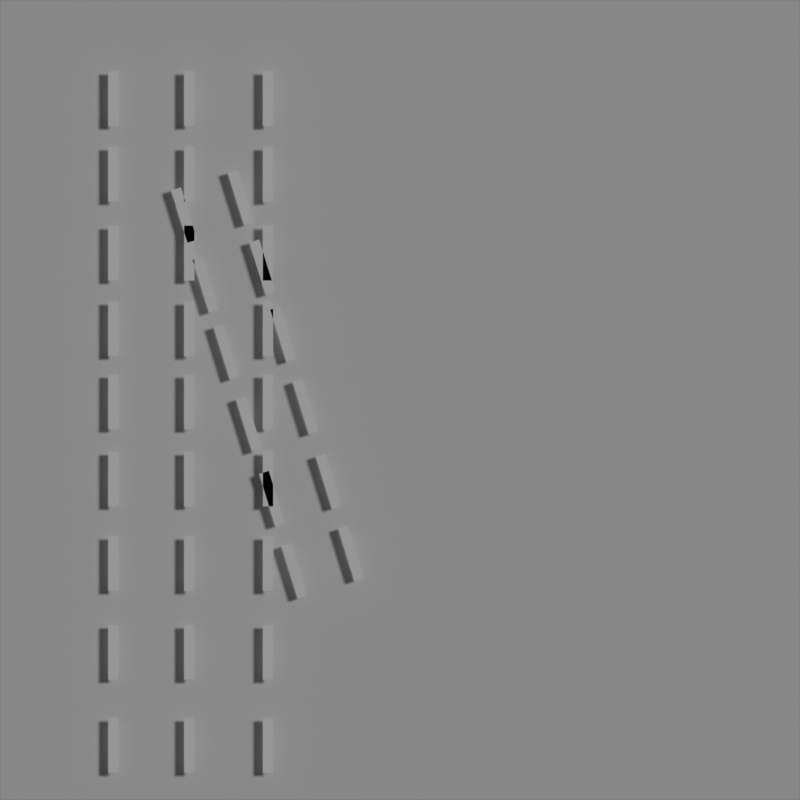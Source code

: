 # Source: deck_uv_map.blend  (saved by Blender 2.79.0; exported with 4.5.12 LTS)
import bpy
from mathutils import Matrix  # noqa: F401  (used for matrix-valued properties, if any)

bpy.ops.wm.read_factory_settings(use_empty=True)
scene = bpy.context.scene
scene.name = 'Scene'

# ---- collections
col_collection_1 = bpy.data.collections.new('Collection 1'); scene.collection.children.link(col_collection_1)

# ---- materials (node trees are filled in below, after node groups)
mat_material = bpy.data.materials.new('Material')
mat_material.alpha_threshold = 0.0
mat_material.use_transparent_shadow = False
mat_material.diffuse_color = (1.0, 1.0, 1.0, 1.0)
mat_material.roughness = 0.5
mat_deck_ub_map = bpy.data.materials.new('deck UB map')
mat_deck_ub_map.alpha_threshold = 0.0
mat_deck_ub_map.use_transparent_shadow = False
mat_deck_ub_map.roughness = 0.5
mat_deck_ub_map.specular_intensity = 0.0

# ---- material node trees

# ---- world
world_world = bpy.data.worlds.new('World'); scene.world = world_world
world_world.color = (0.05088, 0.05088, 0.05088)
world_world.use_sun_shadow = False
world_world.sun_shadow_jitter_overblur = 0.0
world_world.cycles.sampling_method = 'MANUAL'

# ---- cameras
cam_camera = bpy.data.cameras.new('Camera')
cam_camera.type = 'ORTHO'
cam_camera.clip_end = 100.0
cam_camera.lens = 35.0
cam_camera.sensor_width = 32.0
cam_camera.sensor_height = 18.0
cam_camera.ortho_scale = 20.0
cam_camera.display_size = 2.0
cam_camera.dof.focus_distance = 0.0
cam_camera.dof.aperture_fstop = 128.0
cam_camera.dof.aperture_blades = 6

# ---- lights
light_lamp = bpy.data.lights.new('Lamp', 'SUN')
light_lamp.transmission_factor = 0.0
light_lamp.cutoff_distance = 30.0
light_lamp.angle = 0.1993
light_lamp.energy = 1.0
light_lamp.shadow_buffer_clip_start = 1.001
light_lamp.shadow_soft_size = 0.1
light_lamp.shadow_cascade_max_distance = 1000.0

# ---- meshes
me_plane_038 = bpy.data.meshes.new('Plane.038')
me_plane_038.from_pydata([(-1.0, -1.0, 0.0), (1.0, -1.0, 0.0), (-1.0, 1.0, 0.0), (1.0, 1.0, 0.0)], [], [(0, 1, 3, 2)])
me_plane_038.materials.append(mat_material)
me_plane_038.use_remesh_preserve_volume = False
me_plane_038.use_remesh_preserve_attributes = False
me_plane_038.use_mirror_vertex_groups = False
me_plane_038.update()
me_plane_037 = bpy.data.meshes.new('Plane.037')
me_plane_037.from_pydata([(-1.0, -1.0, 0.0), (1.0, -1.0, 0.0), (-1.0, 1.0, 0.0), (1.0, 1.0, 0.0)], [], [(0, 1, 3, 2)])
me_plane_037.materials.append(mat_material)
me_plane_037.use_remesh_preserve_volume = False
me_plane_037.use_remesh_preserve_attributes = False
me_plane_037.use_mirror_vertex_groups = False
me_plane_037.update()
me_plane_036 = bpy.data.meshes.new('Plane.036')
me_plane_036.from_pydata([(-1.0, -1.0, 0.0), (1.0, -1.0, 0.0), (-1.0, 1.0, 0.0), (1.0, 1.0, 0.0)], [], [(0, 1, 3, 2)])
me_plane_036.materials.append(mat_material)
me_plane_036.use_remesh_preserve_volume = False
me_plane_036.use_remesh_preserve_attributes = False
me_plane_036.use_mirror_vertex_groups = False
me_plane_036.update()
me_plane_035 = bpy.data.meshes.new('Plane.035')
me_plane_035.from_pydata([(-1.0, -1.0, 0.0), (1.0, -1.0, 0.0), (-1.0, 1.0, 0.0), (1.0, 1.0, 0.0)], [], [(0, 1, 3, 2)])
me_plane_035.materials.append(mat_material)
me_plane_035.use_remesh_preserve_volume = False
me_plane_035.use_remesh_preserve_attributes = False
me_plane_035.use_mirror_vertex_groups = False
me_plane_035.update()
me_plane_034 = bpy.data.meshes.new('Plane.034')
me_plane_034.from_pydata([(-1.0, -1.0, 0.0), (1.0, -1.0, 0.0), (-1.0, 1.0, 0.0), (1.0, 1.0, 0.0)], [], [(0, 1, 3, 2)])
me_plane_034.materials.append(mat_material)
me_plane_034.use_remesh_preserve_volume = False
me_plane_034.use_remesh_preserve_attributes = False
me_plane_034.use_mirror_vertex_groups = False
me_plane_034.update()
me_plane_033 = bpy.data.meshes.new('Plane.033')
me_plane_033.from_pydata([(-1.0, -1.0, 0.0), (1.0, -1.0, 0.0), (-1.0, 1.0, 0.0), (1.0, 1.0, 0.0)], [], [(0, 1, 3, 2)])
me_plane_033.materials.append(mat_material)
me_plane_033.use_remesh_preserve_volume = False
me_plane_033.use_remesh_preserve_attributes = False
me_plane_033.use_mirror_vertex_groups = False
me_plane_033.update()
me_plane_032 = bpy.data.meshes.new('Plane.032')
me_plane_032.from_pydata([(-1.0, -1.0, 0.0), (1.0, -1.0, 0.0), (-1.0, 1.0, 0.0), (1.0, 1.0, 0.0)], [], [(0, 1, 3, 2)])
me_plane_032.materials.append(mat_material)
me_plane_032.use_remesh_preserve_volume = False
me_plane_032.use_remesh_preserve_attributes = False
me_plane_032.use_mirror_vertex_groups = False
me_plane_032.update()
me_plane_031 = bpy.data.meshes.new('Plane.031')
me_plane_031.from_pydata([(-1.0, -1.0, 0.0), (1.0, -1.0, 0.0), (-1.0, 1.0, 0.0), (1.0, 1.0, 0.0)], [], [(0, 1, 3, 2)])
me_plane_031.materials.append(mat_material)
me_plane_031.use_remesh_preserve_volume = False
me_plane_031.use_remesh_preserve_attributes = False
me_plane_031.use_mirror_vertex_groups = False
me_plane_031.update()
me_plane_030 = bpy.data.meshes.new('Plane.030')
me_plane_030.from_pydata([(-1.0, -1.0, 0.0), (1.0, -1.0, 0.0), (-1.0, 1.0, 0.0), (1.0, 1.0, 0.0)], [], [(0, 1, 3, 2)])
me_plane_030.materials.append(mat_material)
me_plane_030.use_remesh_preserve_volume = False
me_plane_030.use_remesh_preserve_attributes = False
me_plane_030.use_mirror_vertex_groups = False
me_plane_030.update()
me_plane_029 = bpy.data.meshes.new('Plane.029')
me_plane_029.from_pydata([(-1.0, -1.0, 0.0), (1.0, -1.0, 0.0), (-1.0, 1.0, 0.0), (1.0, 1.0, 0.0)], [], [(0, 1, 3, 2)])
me_plane_029.materials.append(mat_material)
me_plane_029.use_remesh_preserve_volume = False
me_plane_029.use_remesh_preserve_attributes = False
me_plane_029.use_mirror_vertex_groups = False
me_plane_029.update()
me_plane_028 = bpy.data.meshes.new('Plane.028')
me_plane_028.from_pydata([(-1.0, -1.0, 0.0), (1.0, -1.0, 0.0), (-1.0, 1.0, 0.0), (1.0, 1.0, 0.0)], [], [(0, 1, 3, 2)])
me_plane_028.materials.append(mat_material)
me_plane_028.use_remesh_preserve_volume = False
me_plane_028.use_remesh_preserve_attributes = False
me_plane_028.use_mirror_vertex_groups = False
me_plane_028.update()
me_plane_027 = bpy.data.meshes.new('Plane.027')
me_plane_027.from_pydata([(-1.0, -1.0, 0.0), (1.0, -1.0, 0.0), (-1.0, 1.0, 0.0), (1.0, 1.0, 0.0)], [], [(0, 1, 3, 2)])
me_plane_027.materials.append(mat_material)
me_plane_027.use_remesh_preserve_volume = False
me_plane_027.use_remesh_preserve_attributes = False
me_plane_027.use_mirror_vertex_groups = False
me_plane_027.update()
me_plane_026 = bpy.data.meshes.new('Plane.026')
me_plane_026.from_pydata([(-1.0, -1.0, 0.0), (1.0, -1.0, 0.0), (-1.0, 1.0, 0.0), (1.0, 1.0, 0.0)], [], [(0, 1, 3, 2)])
me_plane_026.materials.append(mat_material)
me_plane_026.use_remesh_preserve_volume = False
me_plane_026.use_remesh_preserve_attributes = False
me_plane_026.use_mirror_vertex_groups = False
me_plane_026.update()
me_plane_025 = bpy.data.meshes.new('Plane.025')
me_plane_025.from_pydata([(-1.0, -1.0, 0.0), (1.0, -1.0, 0.0), (-1.0, 1.0, 0.0), (1.0, 1.0, 0.0)], [], [(0, 1, 3, 2)])
me_plane_025.materials.append(mat_material)
me_plane_025.use_remesh_preserve_volume = False
me_plane_025.use_remesh_preserve_attributes = False
me_plane_025.use_mirror_vertex_groups = False
me_plane_025.update()
me_plane_024 = bpy.data.meshes.new('Plane.024')
me_plane_024.from_pydata([(-1.0, -1.0, 0.0), (1.0, -1.0, 0.0), (-1.0, 1.0, 0.0), (1.0, 1.0, 0.0)], [], [(0, 1, 3, 2)])
me_plane_024.materials.append(mat_material)
me_plane_024.use_remesh_preserve_volume = False
me_plane_024.use_remesh_preserve_attributes = False
me_plane_024.use_mirror_vertex_groups = False
me_plane_024.update()
me_plane_023 = bpy.data.meshes.new('Plane.023')
me_plane_023.from_pydata([(-1.0, -1.0, 0.0), (1.0, -1.0, 0.0), (-1.0, 1.0, 0.0), (1.0, 1.0, 0.0)], [], [(0, 1, 3, 2)])
me_plane_023.materials.append(mat_material)
me_plane_023.use_remesh_preserve_volume = False
me_plane_023.use_remesh_preserve_attributes = False
me_plane_023.use_mirror_vertex_groups = False
me_plane_023.update()
me_plane_022 = bpy.data.meshes.new('Plane.022')
me_plane_022.from_pydata([(-1.0, -1.0, 0.0), (1.0, -1.0, 0.0), (-1.0, 1.0, 0.0), (1.0, 1.0, 0.0)], [], [(0, 1, 3, 2)])
me_plane_022.materials.append(mat_material)
me_plane_022.use_remesh_preserve_volume = False
me_plane_022.use_remesh_preserve_attributes = False
me_plane_022.use_mirror_vertex_groups = False
me_plane_022.update()
me_plane_021 = bpy.data.meshes.new('Plane.021')
me_plane_021.from_pydata([(-1.0, -1.0, 0.0), (1.0, -1.0, 0.0), (-1.0, 1.0, 0.0), (1.0, 1.0, 0.0)], [], [(0, 1, 3, 2)])
me_plane_021.materials.append(mat_material)
me_plane_021.use_remesh_preserve_volume = False
me_plane_021.use_remesh_preserve_attributes = False
me_plane_021.use_mirror_vertex_groups = False
me_plane_021.update()
me_plane_020 = bpy.data.meshes.new('Plane.020')
me_plane_020.from_pydata([(-1.0, -1.0, 0.0), (1.0, -1.0, 0.0), (-1.0, 1.0, 0.0), (1.0, 1.0, 0.0)], [], [(0, 1, 3, 2)])
me_plane_020.materials.append(mat_material)
me_plane_020.use_remesh_preserve_volume = False
me_plane_020.use_remesh_preserve_attributes = False
me_plane_020.use_mirror_vertex_groups = False
me_plane_020.update()
me_plane_019 = bpy.data.meshes.new('Plane.019')
me_plane_019.from_pydata([(-1.0, -1.0, 0.0), (1.0, -1.0, 0.0), (-1.0, 1.0, 0.0), (1.0, 1.0, 0.0)], [], [(0, 1, 3, 2)])
me_plane_019.materials.append(mat_material)
me_plane_019.use_remesh_preserve_volume = False
me_plane_019.use_remesh_preserve_attributes = False
me_plane_019.use_mirror_vertex_groups = False
me_plane_019.update()
me_plane_018 = bpy.data.meshes.new('Plane.018')
me_plane_018.from_pydata([(-1.0, -1.0, 0.0), (1.0, -1.0, 0.0), (-1.0, 1.0, 0.0), (1.0, 1.0, 0.0)], [], [(0, 1, 3, 2)])
me_plane_018.materials.append(mat_material)
me_plane_018.use_remesh_preserve_volume = False
me_plane_018.use_remesh_preserve_attributes = False
me_plane_018.use_mirror_vertex_groups = False
me_plane_018.update()
me_plane_017 = bpy.data.meshes.new('Plane.017')
me_plane_017.from_pydata([(-1.0, -1.0, 0.0), (1.0, -1.0, 0.0), (-1.0, 1.0, 0.0), (1.0, 1.0, 0.0)], [], [(0, 1, 3, 2)])
me_plane_017.materials.append(mat_material)
me_plane_017.use_remesh_preserve_volume = False
me_plane_017.use_remesh_preserve_attributes = False
me_plane_017.use_mirror_vertex_groups = False
me_plane_017.update()
me_plane_016 = bpy.data.meshes.new('Plane.016')
me_plane_016.from_pydata([(-1.0, -1.0, 0.0), (1.0, -1.0, 0.0), (-1.0, 1.0, 0.0), (1.0, 1.0, 0.0)], [], [(0, 1, 3, 2)])
me_plane_016.materials.append(mat_material)
me_plane_016.use_remesh_preserve_volume = False
me_plane_016.use_remesh_preserve_attributes = False
me_plane_016.use_mirror_vertex_groups = False
me_plane_016.update()
me_plane_015 = bpy.data.meshes.new('Plane.015')
me_plane_015.from_pydata([(-1.0, -1.0, 0.0), (1.0, -1.0, 0.0), (-1.0, 1.0, 0.0), (1.0, 1.0, 0.0)], [], [(0, 1, 3, 2)])
me_plane_015.materials.append(mat_material)
me_plane_015.use_remesh_preserve_volume = False
me_plane_015.use_remesh_preserve_attributes = False
me_plane_015.use_mirror_vertex_groups = False
me_plane_015.update()
me_plane_014 = bpy.data.meshes.new('Plane.014')
me_plane_014.from_pydata([(-1.0, -1.0, 0.0), (1.0, -1.0, 0.0), (-1.0, 1.0, 0.0), (1.0, 1.0, 0.0)], [], [(0, 1, 3, 2)])
me_plane_014.materials.append(mat_material)
me_plane_014.use_remesh_preserve_volume = False
me_plane_014.use_remesh_preserve_attributes = False
me_plane_014.use_mirror_vertex_groups = False
me_plane_014.update()
me_plane_013 = bpy.data.meshes.new('Plane.013')
me_plane_013.from_pydata([(-1.0, -1.0, 0.0), (1.0, -1.0, 0.0), (-1.0, 1.0, 0.0), (1.0, 1.0, 0.0)], [], [(0, 1, 3, 2)])
me_plane_013.materials.append(mat_material)
me_plane_013.use_remesh_preserve_volume = False
me_plane_013.use_remesh_preserve_attributes = False
me_plane_013.use_mirror_vertex_groups = False
me_plane_013.update()
me_plane_012 = bpy.data.meshes.new('Plane.012')
me_plane_012.from_pydata([(-1.0, -1.0, 0.0), (1.0, -1.0, 0.0), (-1.0, 1.0, 0.0), (1.0, 1.0, 0.0)], [], [(0, 1, 3, 2)])
me_plane_012.materials.append(mat_material)
me_plane_012.use_remesh_preserve_volume = False
me_plane_012.use_remesh_preserve_attributes = False
me_plane_012.use_mirror_vertex_groups = False
me_plane_012.update()
me_plane_011 = bpy.data.meshes.new('Plane.011')
me_plane_011.from_pydata([(-1.0, -1.0, 0.0), (1.0, -1.0, 0.0), (-1.0, 1.0, 0.0), (1.0, 1.0, 0.0)], [], [(0, 1, 3, 2)])
me_plane_011.materials.append(mat_material)
me_plane_011.use_remesh_preserve_volume = False
me_plane_011.use_remesh_preserve_attributes = False
me_plane_011.use_mirror_vertex_groups = False
me_plane_011.update()
me_plane_010 = bpy.data.meshes.new('Plane.010')
me_plane_010.from_pydata([(-1.0, -1.0, 0.0), (1.0, -1.0, 0.0), (-1.0, 1.0, 0.0), (1.0, 1.0, 0.0)], [], [(0, 1, 3, 2)])
me_plane_010.materials.append(mat_material)
me_plane_010.use_remesh_preserve_volume = False
me_plane_010.use_remesh_preserve_attributes = False
me_plane_010.use_mirror_vertex_groups = False
me_plane_010.update()
me_plane_009 = bpy.data.meshes.new('Plane.009')
me_plane_009.from_pydata([(-1.0, -1.0, 0.0), (1.0, -1.0, 0.0), (-1.0, 1.0, 0.0), (1.0, 1.0, 0.0)], [], [(0, 1, 3, 2)])
me_plane_009.materials.append(mat_material)
me_plane_009.use_remesh_preserve_volume = False
me_plane_009.use_remesh_preserve_attributes = False
me_plane_009.use_mirror_vertex_groups = False
me_plane_009.update()
me_plane_008 = bpy.data.meshes.new('Plane.008')
me_plane_008.from_pydata([(-1.0, -1.0, 0.0), (1.0, -1.0, 0.0), (-1.0, 1.0, 0.0), (1.0, 1.0, 0.0)], [], [(0, 1, 3, 2)])
me_plane_008.materials.append(mat_material)
me_plane_008.use_remesh_preserve_volume = False
me_plane_008.use_remesh_preserve_attributes = False
me_plane_008.use_mirror_vertex_groups = False
me_plane_008.update()
me_plane_007 = bpy.data.meshes.new('Plane.007')
me_plane_007.from_pydata([(-1.0, -1.0, 0.0), (1.0, -1.0, 0.0), (-1.0, 1.0, 0.0), (1.0, 1.0, 0.0)], [], [(0, 1, 3, 2)])
me_plane_007.materials.append(mat_material)
me_plane_007.use_remesh_preserve_volume = False
me_plane_007.use_remesh_preserve_attributes = False
me_plane_007.use_mirror_vertex_groups = False
me_plane_007.update()
me_plane_006 = bpy.data.meshes.new('Plane.006')
me_plane_006.from_pydata([(-1.0, -1.0, 0.0), (1.0, -1.0, 0.0), (-1.0, 1.0, 0.0), (1.0, 1.0, 0.0)], [], [(0, 1, 3, 2)])
me_plane_006.materials.append(mat_material)
me_plane_006.use_remesh_preserve_volume = False
me_plane_006.use_remesh_preserve_attributes = False
me_plane_006.use_mirror_vertex_groups = False
me_plane_006.update()
me_plane_005 = bpy.data.meshes.new('Plane.005')
me_plane_005.from_pydata([(-1.0, -1.0, 0.0), (1.0, -1.0, 0.0), (-1.0, 1.0, 0.0), (1.0, 1.0, 0.0)], [], [(0, 1, 3, 2)])
me_plane_005.materials.append(mat_material)
me_plane_005.use_remesh_preserve_volume = False
me_plane_005.use_remesh_preserve_attributes = False
me_plane_005.use_mirror_vertex_groups = False
me_plane_005.update()
me_plane_004 = bpy.data.meshes.new('Plane.004')
me_plane_004.from_pydata([(-1.0, -1.0, 0.0), (1.0, -1.0, 0.0), (-1.0, 1.0, 0.0), (1.0, 1.0, 0.0)], [], [(0, 1, 3, 2)])
me_plane_004.materials.append(mat_material)
me_plane_004.use_remesh_preserve_volume = False
me_plane_004.use_remesh_preserve_attributes = False
me_plane_004.use_mirror_vertex_groups = False
me_plane_004.update()
me_plane_003 = bpy.data.meshes.new('Plane.003')
me_plane_003.from_pydata([(-1.0, -1.0, 0.0), (1.0, -1.0, 0.0), (-1.0, 1.0, 0.0), (1.0, 1.0, 0.0)], [], [(0, 1, 3, 2)])
me_plane_003.materials.append(mat_material)
me_plane_003.use_remesh_preserve_volume = False
me_plane_003.use_remesh_preserve_attributes = False
me_plane_003.use_mirror_vertex_groups = False
me_plane_003.update()
me_plane_002 = bpy.data.meshes.new('Plane.002')
me_plane_002.from_pydata([(-1.0, -1.0, 0.0), (1.0, -1.0, 0.0), (-1.0, 1.0, 0.0), (1.0, 1.0, 0.0)], [], [(0, 1, 3, 2)])
me_plane_002.materials.append(mat_material)
me_plane_002.use_remesh_preserve_volume = False
me_plane_002.use_remesh_preserve_attributes = False
me_plane_002.use_mirror_vertex_groups = False
me_plane_002.update()
me_plane_001 = bpy.data.meshes.new('Plane.001')
me_plane_001.from_pydata([(-1.0, -1.0, 0.0), (1.0, -1.0, 0.0), (-1.0, 1.0, 0.0), (1.0, 1.0, 0.0)], [], [(0, 1, 3, 2)])
me_plane_001.materials.append(mat_material)
me_plane_001.use_remesh_preserve_volume = False
me_plane_001.use_remesh_preserve_attributes = False
me_plane_001.use_mirror_vertex_groups = False
me_plane_001.update()
me_plane = bpy.data.meshes.new('Plane')
me_plane.from_pydata([(-1.0, -1.0, 0.0), (1.0, -1.0, 0.0), (-1.0, 1.0, 0.0), (1.0, 1.0, 0.0)], [], [(0, 1, 3, 2)])
me_plane.materials.append(mat_material)
me_plane.use_remesh_preserve_volume = False
me_plane.use_remesh_preserve_attributes = False
me_plane.use_mirror_vertex_groups = False
me_plane.update()
me_deck_ub_map = bpy.data.meshes.new('deck UB map')
me_deck_ub_map.from_pydata([(-0.5, -0.5, 0.0), (0.5, -0.5, 0.0), (-0.5, 0.5, 0.0), (0.5, 0.5, 0.0)], [], [(0, 1, 3, 2)])
_uv = me_deck_ub_map.uv_layers.new(name='UVMap')
_uv.uv.foreach_set('vector', [0.0, 0.0, 1.0, 0.0, 1.0, 1.0, 0.0, 1.0])
me_deck_ub_map.materials.append(mat_deck_ub_map)
me_deck_ub_map.use_remesh_preserve_volume = False
me_deck_ub_map.use_remesh_preserve_attributes = False
me_deck_ub_map.use_mirror_vertex_groups = False
me_deck_ub_map.update()

# ---- objects
ob_plane_038 = bpy.data.objects.new('Plane.038', me_plane_038)
ob_plane_037 = bpy.data.objects.new('Plane.037', me_plane_037)
ob_plane_036 = bpy.data.objects.new('Plane.036', me_plane_036)
ob_plane_035 = bpy.data.objects.new('Plane.035', me_plane_035)
ob_plane_034 = bpy.data.objects.new('Plane.034', me_plane_034)
ob_plane_033 = bpy.data.objects.new('Plane.033', me_plane_033)
ob_plane_032 = bpy.data.objects.new('Plane.032', me_plane_032)
ob_plane_031 = bpy.data.objects.new('Plane.031', me_plane_031)
ob_plane_030 = bpy.data.objects.new('Plane.030', me_plane_030)
ob_plane_029 = bpy.data.objects.new('Plane.029', me_plane_029)
ob_plane_028 = bpy.data.objects.new('Plane.028', me_plane_028)
ob_plane_027 = bpy.data.objects.new('Plane.027', me_plane_027)
ob_plane_026 = bpy.data.objects.new('Plane.026', me_plane_026)
ob_plane_025 = bpy.data.objects.new('Plane.025', me_plane_025)
ob_plane_024 = bpy.data.objects.new('Plane.024', me_plane_024)
ob_plane_023 = bpy.data.objects.new('Plane.023', me_plane_023)
ob_plane_022 = bpy.data.objects.new('Plane.022', me_plane_022)
ob_plane_021 = bpy.data.objects.new('Plane.021', me_plane_021)
ob_plane_020 = bpy.data.objects.new('Plane.020', me_plane_020)
ob_plane_019 = bpy.data.objects.new('Plane.019', me_plane_019)
ob_plane_018 = bpy.data.objects.new('Plane.018', me_plane_018)
ob_plane_017 = bpy.data.objects.new('Plane.017', me_plane_017)
ob_plane_016 = bpy.data.objects.new('Plane.016', me_plane_016)
ob_plane_015 = bpy.data.objects.new('Plane.015', me_plane_015)
ob_plane_014 = bpy.data.objects.new('Plane.014', me_plane_014)
ob_plane_013 = bpy.data.objects.new('Plane.013', me_plane_013)
ob_plane_012 = bpy.data.objects.new('Plane.012', me_plane_012)
ob_plane_011 = bpy.data.objects.new('Plane.011', me_plane_011)
ob_plane_010 = bpy.data.objects.new('Plane.010', me_plane_010)
ob_plane_009 = bpy.data.objects.new('Plane.009', me_plane_009)
ob_plane_008 = bpy.data.objects.new('Plane.008', me_plane_008)
ob_plane_007 = bpy.data.objects.new('Plane.007', me_plane_007)
ob_plane_006 = bpy.data.objects.new('Plane.006', me_plane_006)
ob_plane_005 = bpy.data.objects.new('Plane.005', me_plane_005)
ob_plane_004 = bpy.data.objects.new('Plane.004', me_plane_004)
ob_plane_003 = bpy.data.objects.new('Plane.003', me_plane_003)
ob_plane_002 = bpy.data.objects.new('Plane.002', me_plane_002)
ob_plane_001 = bpy.data.objects.new('Plane.001', me_plane_001)
ob_plane = bpy.data.objects.new('Plane', me_plane)
ob_camera = bpy.data.objects.new('Camera', cam_camera)
ob_deck_ub_map = bpy.data.objects.new('deck UB map', me_deck_ub_map)
ob_sun = bpy.data.objects.new('Sun', light_lamp)

# ---- transforms, parenting, visibility, modifiers, constraints
ob_plane_038.location = (-3.98, 5.062, 0.3238)
ob_plane_038.rotation_euler = (0.0, -0.0, 0.3006)
ob_plane_038.scale = (0.129, 0.6862, 0.129)
ob_plane_038.lineart.crease_threshold = 0.0
ob_plane_037.location = (-5.396, 4.623, 0.3238)
ob_plane_037.rotation_euler = (0.0, -0.0, 0.3006)
ob_plane_037.scale = (0.129, 0.6862, 0.129)
ob_plane_037.lineart.crease_threshold = 0.0
ob_plane_036.location = (-4.856, 2.879, 0.3238)
ob_plane_036.rotation_euler = (0.0, -0.0, 0.3006)
ob_plane_036.scale = (0.129, 0.6862, 0.129)
ob_plane_036.lineart.crease_threshold = 0.0
ob_plane_035.location = (-3.44, 3.318, 0.3238)
ob_plane_035.rotation_euler = (0.0, -0.0, 0.3006)
ob_plane_035.scale = (0.129, 0.6862, 0.129)
ob_plane_035.lineart.crease_threshold = 0.0
ob_plane_034.location = (-2.92, 1.642, 0.3238)
ob_plane_034.rotation_euler = (0.0, -0.0, 0.3006)
ob_plane_034.scale = (0.129, 0.6862, 0.129)
ob_plane_034.lineart.crease_threshold = 0.0
ob_plane_033.location = (-4.336, 1.203, 0.3238)
ob_plane_033.rotation_euler = (0.0, -0.0, 0.3006)
ob_plane_033.scale = (0.129, 0.6862, 0.129)
ob_plane_033.lineart.crease_threshold = 0.0
ob_plane_032.location = (-3.776, -0.6037, 0.3238)
ob_plane_032.rotation_euler = (0.0, -0.0, 0.3006)
ob_plane_032.scale = (0.129, 0.6862, 0.129)
ob_plane_032.lineart.crease_threshold = 0.0
ob_plane_031.location = (-2.36, -0.1646, 0.3238)
ob_plane_031.rotation_euler = (0.0, -0.0, 0.3006)
ob_plane_031.scale = (0.129, 0.6862, 0.129)
ob_plane_031.lineart.crease_threshold = 0.0
ob_plane_030.location = (-1.783, -2.025, 0.3238)
ob_plane_030.rotation_euler = (0.0, -0.0, 0.3006)
ob_plane_030.scale = (0.129, 0.6862, 0.129)
ob_plane_030.lineart.crease_threshold = 0.0
ob_plane_029.location = (-3.2, -2.464, 0.3238)
ob_plane_029.rotation_euler = (0.0, -0.0, 0.3006)
ob_plane_029.scale = (0.129, 0.6862, 0.129)
ob_plane_029.lineart.crease_threshold = 0.0
ob_plane_028.location = (-2.64, -4.269, 0.3238)
ob_plane_028.rotation_euler = (0.0, -0.0, 0.3006)
ob_plane_028.scale = (0.129, 0.6862, 0.129)
ob_plane_028.lineart.crease_threshold = 0.0
ob_plane_027.location = (-1.223, -3.83, 0.3238)
ob_plane_027.rotation_euler = (0.0, -0.0, 0.3006)
ob_plane_027.scale = (0.129, 0.6862, 0.129)
ob_plane_027.lineart.crease_threshold = 0.0
ob_plane_026.location = (-3.3, 7.537, 0.3238)
ob_plane_026.scale = (0.129, 0.6862, 0.129)
ob_plane_026.lineart.crease_threshold = 0.0
ob_plane_025.location = (-5.268, 7.537, 0.3238)
ob_plane_025.scale = (0.129, 0.6862, 0.129)
ob_plane_025.lineart.crease_threshold = 0.0
ob_plane_024.location = (-7.165, 7.537, 0.3238)
ob_plane_024.scale = (0.129, 0.6862, 0.129)
ob_plane_024.lineart.crease_threshold = 0.0
ob_plane_023.location = (-7.165, 5.648, 0.3238)
ob_plane_023.scale = (0.129, 0.6862, 0.129)
ob_plane_023.lineart.crease_threshold = 0.0
ob_plane_022.location = (-5.268, 5.648, 0.3238)
ob_plane_022.scale = (0.129, 0.6862, 0.129)
ob_plane_022.lineart.crease_threshold = 0.0
ob_plane_021.location = (-3.3, 5.648, 0.3238)
ob_plane_021.scale = (0.129, 0.6862, 0.129)
ob_plane_021.lineart.crease_threshold = 0.0
ob_plane_020.location = (-3.3, 3.673, 0.3238)
ob_plane_020.scale = (0.129, 0.6862, 0.129)
ob_plane_020.lineart.crease_threshold = 0.0
ob_plane_019.location = (-5.268, 3.673, 0.3238)
ob_plane_019.scale = (0.129, 0.6862, 0.129)
ob_plane_019.lineart.crease_threshold = 0.0
ob_plane_018.location = (-7.165, 3.673, 0.3238)
ob_plane_018.scale = (0.129, 0.6862, 0.129)
ob_plane_018.lineart.crease_threshold = 0.0
ob_plane_017.location = (-7.165, 1.783, 0.3238)
ob_plane_017.scale = (0.129, 0.6862, 0.129)
ob_plane_017.lineart.crease_threshold = 0.0
ob_plane_016.location = (-5.268, 1.783, 0.3238)
ob_plane_016.scale = (0.129, 0.6862, 0.129)
ob_plane_016.lineart.crease_threshold = 0.0
ob_plane_015.location = (-3.3, 1.783, 0.3238)
ob_plane_015.scale = (0.129, 0.6862, 0.129)
ob_plane_015.lineart.crease_threshold = 0.0
ob_plane_014.location = (-3.3, -0.04136, 0.3238)
ob_plane_014.scale = (0.129, 0.6862, 0.129)
ob_plane_014.lineart.crease_threshold = 0.0
ob_plane_013.location = (-5.268, -0.04136, 0.3238)
ob_plane_013.scale = (0.129, 0.6862, 0.129)
ob_plane_013.lineart.crease_threshold = 0.0
ob_plane_012.location = (-7.165, -0.04136, 0.3238)
ob_plane_012.scale = (0.129, 0.6862, 0.129)
ob_plane_012.lineart.crease_threshold = 0.0
ob_plane_011.location = (-7.165, -1.974, 0.3238)
ob_plane_011.scale = (0.129, 0.6862, 0.129)
ob_plane_011.lineart.crease_threshold = 0.0
ob_plane_010.location = (-5.268, -1.974, 0.3238)
ob_plane_010.scale = (0.129, 0.6862, 0.129)
ob_plane_010.lineart.crease_threshold = 0.0
ob_plane_009.location = (-3.3, -1.974, 0.3238)
ob_plane_009.scale = (0.129, 0.6862, 0.129)
ob_plane_009.lineart.crease_threshold = 0.0
ob_plane_008.location = (-3.3, -4.085, 0.3238)
ob_plane_008.scale = (0.129, 0.6862, 0.129)
ob_plane_008.lineart.crease_threshold = 0.0
ob_plane_007.location = (-5.268, -4.085, 0.3238)
ob_plane_007.scale = (0.129, 0.6862, 0.129)
ob_plane_007.lineart.crease_threshold = 0.0
ob_plane_006.location = (-7.165, -4.085, 0.3238)
ob_plane_006.scale = (0.129, 0.6862, 0.129)
ob_plane_006.lineart.crease_threshold = 0.0
ob_plane_005.location = (-7.165, -6.303, 0.3238)
ob_plane_005.scale = (0.129, 0.6862, 0.129)
ob_plane_005.lineart.crease_threshold = 0.0
ob_plane_004.location = (-5.268, -6.303, 0.3238)
ob_plane_004.scale = (0.129, 0.6862, 0.129)
ob_plane_004.lineart.crease_threshold = 0.0
ob_plane_003.location = (-3.3, -6.303, 0.3238)
ob_plane_003.scale = (0.129, 0.6862, 0.129)
ob_plane_003.lineart.crease_threshold = 0.0
ob_plane_002.location = (-3.3, -8.629, 0.3238)
ob_plane_002.scale = (0.129, 0.6862, 0.129)
ob_plane_002.lineart.crease_threshold = 0.0
ob_plane_001.location = (-5.268, -8.629, 0.3238)
ob_plane_001.scale = (0.129, 0.6862, 0.129)
ob_plane_001.lineart.crease_threshold = 0.0
ob_plane.location = (-7.165, -8.629, 0.3238)
ob_plane.scale = (0.129, 0.6862, 0.129)
ob_plane.lineart.crease_threshold = 0.0
ob_camera.location = (0.0, 0.0, 20.0)
ob_camera.lineart.crease_threshold = 0.0
ob_deck_ub_map.location = (0.0, 0.0, -0.01)
ob_deck_ub_map.scale = (20.0, 20.0, 1.0)
ob_deck_ub_map.lineart.crease_threshold = 0.0
ob_sun.location = (4.076, 1.005, 48.23)
ob_sun.rotation_euler = (0.6503, 0.05522, 1.866)
ob_sun.lock_rotations_4d = False
ob_sun.empty_display_type = 'ARROWS'
ob_sun.color = (0.0, 0.0, 0.0, 0.0)
ob_sun.lineart.crease_threshold = 0.0

# ---- collection membership
col_collection_1.objects.link(ob_plane_038)
col_collection_1.objects.link(ob_plane_037)
col_collection_1.objects.link(ob_plane_036)
col_collection_1.objects.link(ob_plane_035)
col_collection_1.objects.link(ob_plane_034)
col_collection_1.objects.link(ob_plane_033)
col_collection_1.objects.link(ob_plane_032)
col_collection_1.objects.link(ob_plane_031)
col_collection_1.objects.link(ob_plane_030)
col_collection_1.objects.link(ob_plane_029)
col_collection_1.objects.link(ob_plane_028)
col_collection_1.objects.link(ob_plane_027)
col_collection_1.objects.link(ob_plane_026)
col_collection_1.objects.link(ob_plane_025)
col_collection_1.objects.link(ob_plane_024)
col_collection_1.objects.link(ob_plane_023)
col_collection_1.objects.link(ob_plane_022)
col_collection_1.objects.link(ob_plane_021)
col_collection_1.objects.link(ob_plane_020)
col_collection_1.objects.link(ob_plane_019)
col_collection_1.objects.link(ob_plane_018)
col_collection_1.objects.link(ob_plane_017)
col_collection_1.objects.link(ob_plane_016)
col_collection_1.objects.link(ob_plane_015)
col_collection_1.objects.link(ob_plane_014)
col_collection_1.objects.link(ob_plane_013)
col_collection_1.objects.link(ob_plane_012)
col_collection_1.objects.link(ob_plane_011)
col_collection_1.objects.link(ob_plane_010)
col_collection_1.objects.link(ob_plane_009)
col_collection_1.objects.link(ob_plane_008)
col_collection_1.objects.link(ob_plane_007)
col_collection_1.objects.link(ob_plane_006)
col_collection_1.objects.link(ob_plane_005)
col_collection_1.objects.link(ob_plane_004)
col_collection_1.objects.link(ob_plane_003)
col_collection_1.objects.link(ob_plane_002)
col_collection_1.objects.link(ob_plane_001)
col_collection_1.objects.link(ob_plane)
col_collection_1.objects.link(ob_camera)
col_collection_1.objects.link(ob_deck_ub_map)
col_collection_1.objects.link(ob_sun)

# ---- scene / render settings (as saved in the file)
scene.camera = ob_camera
scene.frame_start = 1; scene.frame_end = 250; scene.frame_set(1)
scene.render.engine = 'BLENDER_EEVEE_NEXT'
scene.render.image_settings.color_mode = 'RGB'
scene.render.image_settings.compression = 90
scene.render.resolution_x = 512
scene.render.resolution_y = 512
scene.render.dither_intensity = 0.0
scene.cycles.use_denoising = False
scene.cycles.samples = 128
scene.cycles.sampling_pattern = 'TABULATED_SOBOL'
scene.cycles.use_adaptive_sampling = False
scene.cycles.use_light_tree = False
scene.cycles.blur_glossy = 0.0
scene.cycles.sample_clamp_indirect = 0.0
scene.view_settings.view_transform = 'Standard'
bpy.context.view_layer.update()
